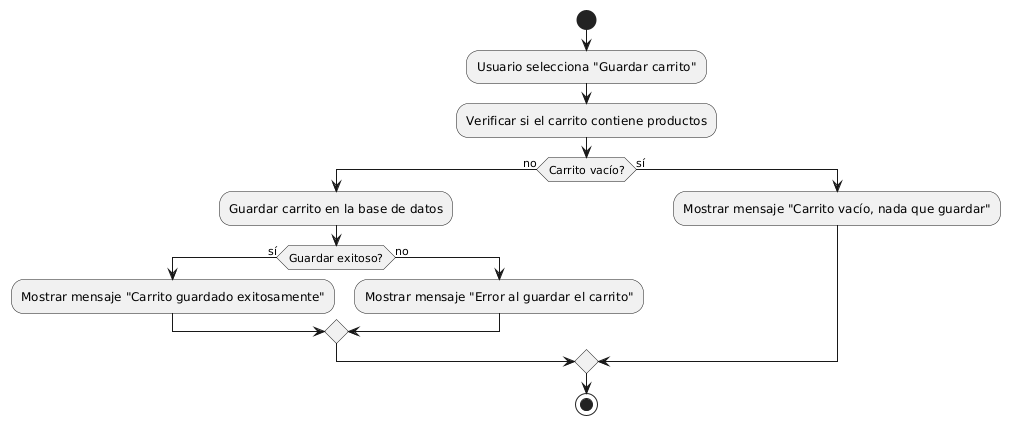

The diagram above was rendered by PlantUML. Its source (embedded in the PNG):
@startuml
start

:Usuario selecciona "Guardar carrito";

:Verificar si el carrito contiene productos;
if (Carrito vacío?) then (no)
  :Guardar carrito en la base de datos;
  if (Guardar exitoso?) then (sí)
    :Mostrar mensaje "Carrito guardado exitosamente";
  else (no)
    :Mostrar mensaje "Error al guardar el carrito";
  endif
else (sí)
  :Mostrar mensaje "Carrito vacío, nada que guardar";
endif

stop
@enduml